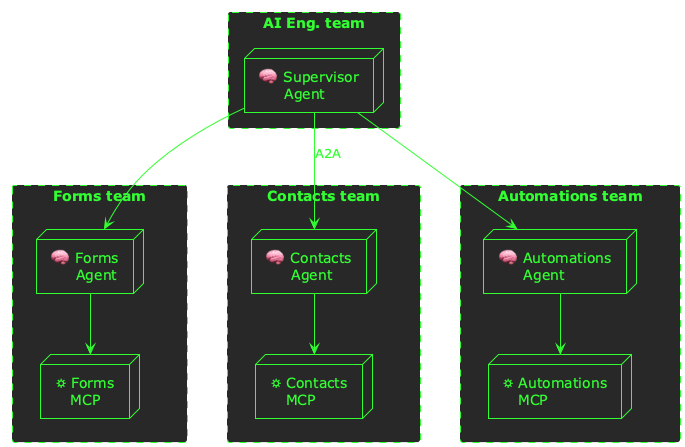

The diagram above was rendered by PlantUML. Its source (embedded in the PNG):
@startuml
!theme crt-green
skinparam backgroundColor transparent
rectangle "AI Eng. team" as aieng #line.dashed {
  node "🧠 Supervisor\n     Agent" as supervisor
}

rectangle "Forms team" as fteam #line.dashed {
  node "🧠 Forms\n     Agent" as fagent
  node "⛭ Forms\n   MCP" as fapi
  fagent --> fapi
}

rectangle "Contacts team" as cteam #line.dashed {
  node "🧠 Contacts\n     Agent" as cagent
  node "⛭ Contacts\n   MCP" as capi
  cagent --> capi
}

rectangle "Automations team" as ateam #line.dashed {
  node "🧠 Automations\n     Agent" as aagent
  node "⛭ Automations\n   MCP" as aapi
  aagent --> aapi
}

fteam -[hidden]> cteam
cteam -[hidden]> ateam


supervisor --> fagent
supervisor --> cagent : A2A
supervisor --> aagent

@enduml